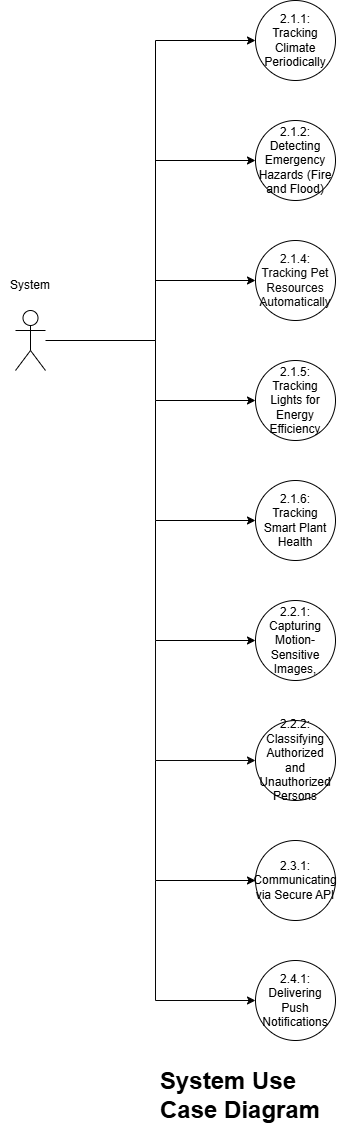

The diagram above was exported from draw.io. Its source (the exported page's mxGraphModel, read from the mxfile embedded in the PNG):
<mxGraphModel dx="1426" dy="777" grid="1" gridSize="10" guides="1" tooltips="1" connect="1" arrows="1" fold="1" page="1" pageScale="1" pageWidth="827" pageHeight="1169" background="light-dark(#FFFFFF,#FFFFFF)" math="0" shadow="0">
  <root>
    <mxCell id="0" />
    <mxCell id="1" parent="0" />
    <mxCell id="7NkFGC75_fVGDi29I3un-8" edge="1" parent="1" source="7NkFGC75_fVGDi29I3un-1" style="edgeStyle=orthogonalEdgeStyle;rounded=0;orthogonalLoop=1;jettySize=auto;html=1;entryX=0;entryY=0.5;entryDx=0;entryDy=0;strokeColor=light-dark(#000000,#000000);" target="7NkFGC75_fVGDi29I3un-16" value="">
      <mxGeometry relative="1" as="geometry">
        <Array as="points">
          <mxPoint x="340" y="420" />
          <mxPoint x="340" y="120" />
        </Array>
        <mxPoint x="400" y="270" as="targetPoint" />
      </mxGeometry>
    </mxCell>
    <mxCell id="7NkFGC75_fVGDi29I3un-1" parent="1" style="shape=umlActor;verticalLabelPosition=bottom;verticalAlign=top;html=1;outlineConnect=0;strokeColor=light-dark(#000000,#000000);fillColor=none;" value="Actor" vertex="1">
      <mxGeometry height="60" width="30" x="200" y="390" as="geometry" />
    </mxCell>
    <mxCell id="7NkFGC75_fVGDi29I3un-11" parent="1" style="ellipse;whiteSpace=wrap;html=1;aspect=fixed;fillColor=none;strokeColor=light-dark(#000000,#000000);" value="&lt;font style=&quot;color: light-dark(rgb(0, 0, 0), rgb(0, 0, 0));&quot;&gt;2.1.2: Detecting Emergency Hazards (Fire and Flood)&lt;/font&gt;" vertex="1">
      <mxGeometry height="80" width="80" x="440" y="200" as="geometry" />
    </mxCell>
    <mxCell id="7NkFGC75_fVGDi29I3un-12" parent="1" style="ellipse;whiteSpace=wrap;html=1;aspect=fixed;fillColor=none;strokeColor=light-dark(#000000,#010101);" value="&lt;div&gt;&lt;span style=&quot;background-color: transparent;&quot;&gt;&lt;font style=&quot;color: light-dark(rgb(0, 0, 0), rgb(11, 11, 11));&quot;&gt;2.1.4: Tracking Pet Resources Automatically&lt;/font&gt;&lt;/span&gt;&lt;/div&gt;" vertex="1">
      <mxGeometry height="80" width="80" x="440" y="320" as="geometry" />
    </mxCell>
    <mxCell id="7NkFGC75_fVGDi29I3un-13" parent="1" style="ellipse;whiteSpace=wrap;html=1;aspect=fixed;fillColor=none;strokeColor=light-dark(#000000,#000000);" value="&lt;font style=&quot;color: light-dark(rgb(29, 29, 29), rgb(0, 0, 0));&quot;&gt;2.1.5: Tracking Lights for Energy Efficiency&lt;/font&gt;" vertex="1">
      <mxGeometry height="80" width="80" x="440" y="440" as="geometry" />
    </mxCell>
    <mxCell id="7NkFGC75_fVGDi29I3un-14" parent="1" style="ellipse;whiteSpace=wrap;html=1;aspect=fixed;fillColor=none;strokeColor=light-dark(#000000,#000000);" value="&lt;font style=&quot;color: light-dark(rgb(0, 0, 0), rgb(0, 0, 0));&quot;&gt;2.1.6: Tracking&lt;/font&gt;&lt;div&gt;&lt;font style=&quot;color: light-dark(rgb(0, 0, 0), rgb(0, 0, 0));&quot;&gt;Smart Plant Health&lt;/font&gt;&lt;/div&gt;" vertex="1">
      <mxGeometry height="80" width="80" x="440" y="560" as="geometry" />
    </mxCell>
    <mxCell id="7NkFGC75_fVGDi29I3un-15" parent="1" style="ellipse;whiteSpace=wrap;html=1;aspect=fixed;fillColor=none;strokeColor=light-dark(#000000,#000000);" value="&lt;font style=&quot;color: light-dark(rgb(0, 0, 0), rgb(0, 0, 0));&quot;&gt;2.2.1: Capturing Motion-Sensitive Images,&lt;/font&gt;" vertex="1">
      <mxGeometry height="80" width="80" x="440" y="680" as="geometry" />
    </mxCell>
    <mxCell id="7NkFGC75_fVGDi29I3un-16" parent="1" style="ellipse;whiteSpace=wrap;html=1;aspect=fixed;fillColor=none;strokeColor=light-dark(#000000,#010101);" value="&lt;font style=&quot;color: light-dark(rgb(0, 0, 0), rgb(0, 0, 0));&quot;&gt;2.1.1: Tracking Climate Periodically&lt;/font&gt;" vertex="1">
      <mxGeometry height="80" width="80" x="440" y="80" as="geometry" />
    </mxCell>
    <mxCell id="7NkFGC75_fVGDi29I3un-17" edge="1" parent="1" style="endArrow=classic;html=1;rounded=0;entryX=0;entryY=0.5;entryDx=0;entryDy=0;strokeColor=light-dark(#000000,#000000);" target="7NkFGC75_fVGDi29I3un-11" value="">
      <mxGeometry height="50" relative="1" width="50" as="geometry">
        <mxPoint x="340" y="240" as="sourcePoint" />
        <mxPoint x="440" y="380" as="targetPoint" />
      </mxGeometry>
    </mxCell>
    <mxCell id="7NkFGC75_fVGDi29I3un-18" edge="1" parent="1" style="endArrow=classic;html=1;rounded=0;strokeColor=light-dark(#000000,#000000);" value="">
      <mxGeometry height="50" relative="1" width="50" as="geometry">
        <Array as="points">
          <mxPoint x="340" y="360" />
        </Array>
        <mxPoint x="340" y="420" as="sourcePoint" />
        <mxPoint x="440" y="360" as="targetPoint" />
      </mxGeometry>
    </mxCell>
    <mxCell id="7NkFGC75_fVGDi29I3un-20" edge="1" parent="1" style="endArrow=classic;html=1;rounded=0;entryX=0;entryY=0.5;entryDx=0;entryDy=0;strokeColor=light-dark(#000000,#000000);" target="7NkFGC75_fVGDi29I3un-13" value="">
      <mxGeometry height="50" relative="1" width="50" as="geometry">
        <Array as="points">
          <mxPoint x="340" y="480" />
        </Array>
        <mxPoint x="340" y="420" as="sourcePoint" />
        <mxPoint x="420" y="460" as="targetPoint" />
      </mxGeometry>
    </mxCell>
    <mxCell id="7NkFGC75_fVGDi29I3un-21" edge="1" parent="1" style="endArrow=classic;html=1;rounded=0;entryX=0;entryY=0.5;entryDx=0;entryDy=0;strokeColor=light-dark(#000000,#000000);" target="7NkFGC75_fVGDi29I3un-14" value="">
      <mxGeometry height="50" relative="1" width="50" as="geometry">
        <Array as="points">
          <mxPoint x="340" y="600" />
        </Array>
        <mxPoint x="340" y="480" as="sourcePoint" />
        <mxPoint x="390" y="530" as="targetPoint" />
      </mxGeometry>
    </mxCell>
    <mxCell id="7NkFGC75_fVGDi29I3un-22" edge="1" parent="1" style="endArrow=classic;html=1;rounded=0;entryX=0;entryY=0.5;entryDx=0;entryDy=0;strokeColor=light-dark(#000000,#000000);" target="7NkFGC75_fVGDi29I3un-15" value="">
      <mxGeometry height="50" relative="1" width="50" as="geometry">
        <Array as="points">
          <mxPoint x="340" y="720" />
        </Array>
        <mxPoint x="340" y="600" as="sourcePoint" />
        <mxPoint x="400" y="640" as="targetPoint" />
      </mxGeometry>
    </mxCell>
    <mxCell id="7NkFGC75_fVGDi29I3un-25" parent="1" style="text;html=1;whiteSpace=wrap;align=center;verticalAlign=middle;rounded=0;fillColor=none;" value="&lt;font style=&quot;color: light-dark(rgb(0, 0, 0), rgb(0, 0, 0));&quot;&gt;System&lt;/font&gt;" vertex="1">
      <mxGeometry height="30" width="60" x="185" y="350" as="geometry" />
    </mxCell>
    <mxCell id="7NkFGC75_fVGDi29I3un-26" parent="1" style="text;html=1;whiteSpace=wrap;overflow=hidden;rounded=0;fillColor=none;" value="&lt;h1 style=&quot;margin-top: 0px;&quot;&gt;&lt;font style=&quot;color: light-dark(rgb(0, 0, 0), rgb(0, 0, 0));&quot;&gt;System Use Case Diagram&lt;/font&gt;&lt;/h1&gt;" vertex="1">
      <mxGeometry height="81" width="177" x="343" y="1140" as="geometry" />
    </mxCell>
    <mxCell id="SC1c1EtrNaCxblwr19s9-2" parent="1" style="ellipse;whiteSpace=wrap;html=1;aspect=fixed;fillColor=none;strokeColor=light-dark(#000000,#000000);" value="&lt;font style=&quot;color: light-dark(rgb(0, 0, 0), rgb(0, 0, 0));&quot;&gt;2.2.2: Classifying Authorized and Unauthorized Persons&lt;/font&gt;" vertex="1">
      <mxGeometry height="80" width="80" x="440" y="800" as="geometry" />
    </mxCell>
    <mxCell id="SC1c1EtrNaCxblwr19s9-3" edge="1" parent="1" style="endArrow=classic;html=1;rounded=0;entryX=0;entryY=0.5;entryDx=0;entryDy=0;strokeColor=light-dark(#000000,#090909);" value="">
      <mxGeometry height="50" relative="1" width="50" as="geometry">
        <Array as="points">
          <mxPoint x="340" y="840" />
        </Array>
        <mxPoint x="340" y="720" as="sourcePoint" />
        <mxPoint x="440" y="840" as="targetPoint" />
      </mxGeometry>
    </mxCell>
    <mxCell id="SC1c1EtrNaCxblwr19s9-6" parent="1" style="ellipse;whiteSpace=wrap;html=1;aspect=fixed;fillColor=none;strokeColor=light-dark(#000000,#000000);" value="&lt;font style=&quot;color: light-dark(rgb(0, 0, 0), rgb(0, 0, 0));&quot;&gt;2.3.1: Communicating via Secure API&lt;/font&gt;" vertex="1">
      <mxGeometry height="80" width="80" x="440" y="920" as="geometry" />
    </mxCell>
    <mxCell id="SC1c1EtrNaCxblwr19s9-7" edge="1" parent="1" style="endArrow=classic;html=1;rounded=0;entryX=0;entryY=0.5;entryDx=0;entryDy=0;strokeColor=light-dark(#000000,#000000);" value="">
      <mxGeometry height="50" relative="1" width="50" as="geometry">
        <Array as="points">
          <mxPoint x="340" y="960" />
        </Array>
        <mxPoint x="340" y="840" as="sourcePoint" />
        <mxPoint x="440" y="960" as="targetPoint" />
      </mxGeometry>
    </mxCell>
    <mxCell id="SC1c1EtrNaCxblwr19s9-9" parent="1" style="ellipse;whiteSpace=wrap;html=1;aspect=fixed;fillColor=none;strokeColor=light-dark(#000000,#000000);" value="&lt;font style=&quot;color: light-dark(rgb(0, 0, 0), rgb(0, 0, 0));&quot;&gt;2.4.1: Delivering Push Notifications&lt;/font&gt;" vertex="1">
      <mxGeometry height="80" width="80" x="440" y="1040" as="geometry" />
    </mxCell>
    <mxCell id="SC1c1EtrNaCxblwr19s9-10" edge="1" parent="1" style="endArrow=classic;html=1;rounded=0;entryX=0;entryY=0.5;entryDx=0;entryDy=0;strokeColor=light-dark(#000000,#060606);" value="">
      <mxGeometry height="50" relative="1" width="50" as="geometry">
        <Array as="points">
          <mxPoint x="340" y="1080" />
        </Array>
        <mxPoint x="340" y="960" as="sourcePoint" />
        <mxPoint x="440" y="1080" as="targetPoint" />
      </mxGeometry>
    </mxCell>
  </root>
</mxGraphModel>